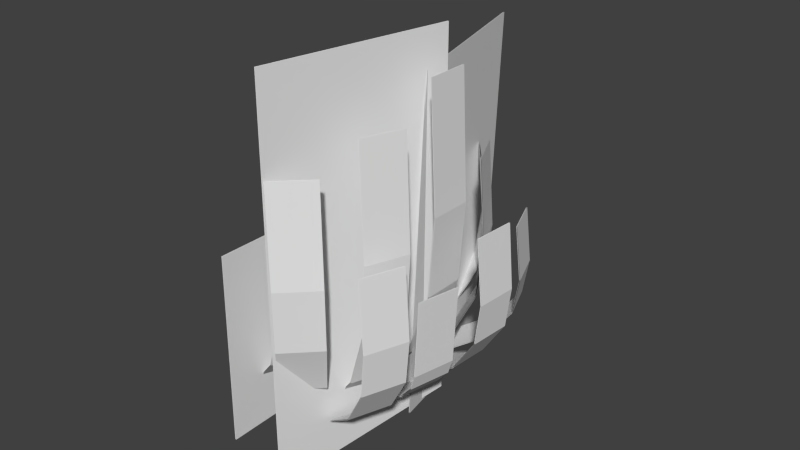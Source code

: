 # Source: stklib_redFlowerBush_a.blend  (saved by Blender 2.78.0; exported with 4.5.12 LTS)
import bpy
from mathutils import Matrix  # noqa: F401  (used for matrix-valued properties, if any)

bpy.ops.wm.read_factory_settings(use_empty=True)
scene = bpy.context.scene
scene.name = 'Scene'

# ---- collections
col_collection_1 = bpy.data.collections.new('Collection 1'); scene.collection.children.link(col_collection_1)

# ---- materials (node trees are filled in below, after node groups)
mat_material = bpy.data.materials.new('Material')
mat_material.alpha_threshold = 0.0
mat_material.use_transparent_shadow = False
mat_material.roughness = 0.5
mat_material.line_color = (0.0, 0.0, 0.0, 1.0)

# ---- material node trees

# ---- world
world_world = bpy.data.worlds.new('World'); scene.world = world_world
world_world.color = (0.05088, 0.05088, 0.05088)
world_world.use_sun_shadow = False
world_world.sun_shadow_jitter_overblur = 0.0
world_world.cycles.sampling_method = 'NONE'
world_world.cycles.sample_map_resolution = 256

# ---- meshes
me_stklib_sagebrush_a_main_mesh = bpy.data.meshes.new('stklib_sagebrush_a_main_mesh')
me_stklib_sagebrush_a_main_mesh.from_pydata([(0.5387, 0.948, 0.02055), (0.592, 0.4921, 0.02055), (0.9086, 1.0, 0.2313), (0.9619, 0.5441, 0.2313), (1.17, 1.033, 0.5732), (1.223, 0.5775, 0.5732), (1.232, 1.039, 0.9608), (1.285, 0.5826, 0.9608), (1.176, 1.025, 1.564), (1.229, 0.5694, 1.564), (0.2669, -0.7315, -0.008633), (0.004674, -1.108, -0.008633), (0.5784, -0.9378, 0.2481), (0.3161, -1.314, 0.2481), (0.7961, -1.086, 0.6646), (0.5339, -1.463, 0.6646), (0.8461, -1.123, 1.137), (0.5838, -1.5, 1.137), (0.7952, -1.096, 1.872), (0.5329, -1.473, 1.872), (0.4744, -0.1915, 0.02055), (0.2631, -0.5989, 0.02055), (0.8099, -0.3557, 0.2313), (0.5986, -0.7632, 0.2313), (0.9357, -0.4155, 0.3909), (0.7245, -0.823, 0.3909), (0.9901, -0.446, 0.5631), (0.7788, -0.8535, 0.5631), (1.045, -0.4844, 1.398), (0.8341, -0.8918, 1.398), (0.6634, 0.4177, -0.000317), (0.515, -0.01661, -0.000317), (1.02, 0.3052, 0.2433), (0.8712, -0.1291, 0.2433), (1.27, 0.2227, 0.6386), (1.121, -0.2116, 0.6386), (1.328, 0.2007, 1.087), (1.18, -0.2337, 1.087), (1.272, 0.213, 1.784), (1.123, -0.2214, 1.784), (-0.3259, 0.5601, 0.01012), (-0.3597, 0.1023, 0.01012), (0.04717, 0.5412, 0.4085), (0.01339, 0.08348, 0.4085), (0.31, 0.5247, 1.055), (0.2762, 0.06691, 1.055), (0.372, 0.518, 1.787), (0.3382, 0.06028, 1.787), (0.3143, 0.5157, 2.927), (0.2805, 0.0579, 2.927), (-0.2612, 1.024, -0.02107), (-0.2239, 0.5667, -0.02107), (0.1103, 1.063, 0.3983), (0.1476, 0.6057, 0.3983), (0.3725, 1.087, 1.079), (0.4098, 0.6299, 1.079), (0.4348, 1.09, 1.85), (0.4721, 0.633, 1.85), (0.3781, 1.079, 3.05), (0.4154, 0.6217, 3.05), (-0.4233, -0.01279, -0.004887), (-0.6138, -0.4304, -0.004887), (-0.07992, -0.1599, 0.3325), (-0.2704, -0.5775, 0.3325), (0.1609, -0.2667, 0.8797), (-0.02967, -0.6842, 0.8797), (0.2167, -0.2944, 1.5), (0.02614, -0.712, 1.5), (0.1617, -0.2766, 2.466), (-0.02883, -0.6942, 2.466), (-0.802, -0.4074, -0.07252), (-1.026, -0.8079, -0.07252), (-0.4719, -0.5823, 0.3542), (-0.6962, -0.9828, 0.3542), (-0.2408, -0.7085, 1.046), (-0.465, -1.109, 1.046), (-0.1874, -0.7407, 1.831), (-0.4117, -1.141, 1.831), (-0.2407, -0.7185, 3.052), (-0.465, -1.119, 3.052), (-0.08654, 1.148, -0.007857), (0.0995, 0.7283, -0.007857), (0.2513, 1.307, 0.2682), (0.4374, 0.8876, 0.2682), (0.491, 1.417, 0.716), (0.677, 0.997, 0.716), (0.5487, 1.44, 1.224), (0.7348, 1.02, 1.224), (0.4989, 1.411, 2.014), (0.685, 0.991, 2.014), (-0.196, -0.7906, 0.02372), (-0.5937, -1.02, 0.02372), (-0.002059, -1.11, 0.3832), (-0.3998, -1.339, 0.3832), (0.1318, -1.337, 0.9663), (-0.2659, -1.566, 0.9663), (0.1611, -1.392, 1.627), (-0.2366, -1.621, 1.627), (0.1267, -1.345, 2.656), (-0.271, -1.574, 2.656), (0.1077, -0.353, -0.04717), (-0.1579, -0.7274, -0.04717), (0.4173, -0.5621, 0.3647), (0.1517, -0.9364, 0.3647), (0.6337, -0.7122, 1.033), (0.3681, -1.087, 1.033), (0.6833, -0.7499, 1.79), (0.4177, -1.124, 1.79), (0.6327, -0.7221, 2.969), (0.367, -1.096, 2.969), (0.2026, 0.6774, -0.03743), (0.2853, 0.226, -0.03743), (0.5684, 0.7533, 0.2847), (0.6511, 0.3018, 0.2847), (0.8269, 0.8036, 0.8073), (0.9096, 0.3521, 0.8073), (0.8885, 0.8128, 1.4), (0.9713, 0.3613, 1.4), (0.8333, 0.7959, 2.322), (0.916, 0.3444, 2.322), (0.2045, 0.2362, -0.07991), (0.0848, -0.2069, -0.07991), (0.5673, 0.1471, 0.3836), (0.4476, -0.296, 0.3836), (0.8223, 0.08115, 1.135), (0.7026, -0.362, 1.135), (0.8819, 0.06292, 1.988), (0.7621, -0.3802, 1.988), (0.8247, 0.0715, 3.314), (0.705, -0.3716, 3.314), (0.4867, -0.311, -0.2994), (0.4867, 1.689, -0.5808), (0.4987, 0.01145, 3.229), (0.4987, 2.011, 3.229), (0.6054, 0.2317, -0.2807), (-0.3016, -1.551, -0.562), (0.6054, 0.2317, 3.632), (-0.3016, -1.551, 3.632), (-0.9543, -1.292, -0.4067), (-0.04522, 1.974, -0.3365), (-0.9372, -1.295, 1.665), (-0.05091, 1.951, 1.665)], [], [(0, 2, 3, 1), (3, 2, 4, 5), (5, 4, 6, 7), (7, 6, 8, 9), (10, 12, 13, 11), (13, 12, 14, 15), (15, 14, 16, 17), (17, 16, 18, 19), (20, 22, 23, 21), (23, 22, 24, 25), (25, 24, 26, 27), (27, 26, 28, 29), (30, 32, 33, 31), (33, 32, 34, 35), (35, 34, 36, 37), (37, 36, 38, 39), (40, 42, 43, 41), (43, 42, 44, 45), (45, 44, 46, 47), (47, 46, 48, 49), (50, 52, 53, 51), (53, 52, 54, 55), (55, 54, 56, 57), (57, 56, 58, 59), (60, 62, 63, 61), (63, 62, 64, 65), (65, 64, 66, 67), (67, 66, 68, 69), (70, 72, 73, 71), (73, 72, 74, 75), (75, 74, 76, 77), (77, 76, 78, 79), (80, 82, 83, 81), (83, 82, 84, 85), (85, 84, 86, 87), (87, 86, 88, 89), (90, 92, 93, 91), (93, 92, 94, 95), (95, 94, 96, 97), (97, 96, 98, 99), (100, 102, 103, 101), (103, 102, 104, 105), (105, 104, 106, 107), (107, 106, 108, 109), (110, 112, 113, 111), (113, 112, 114, 115), (115, 114, 116, 117), (117, 116, 118, 119), (120, 122, 123, 121), (123, 122, 124, 125), (125, 124, 126, 127), (127, 126, 128, 129), (130, 131, 133, 132), (134, 136, 137, 135), (138, 139, 141, 140)])
_uv = me_stklib_sagebrush_a_main_mesh.uv_layers.new(name='UVMap')
_uv.uv.foreach_set('vector', [0.9833, 5.151e-05, 0.9833, 0.1266, 0.003267, 0.1266, 0.003267, 5.131e-05, 0.003267, 0.1266, 0.9833, 0.1266, 0.9833, 0.3174, 0.003267, 0.3174, 0.003267, 0.3174, 0.9833, 0.3174, 0.9833, 0.5133, 0.003267, 0.5133, 0.003267, 0.5133, 0.9833, 0.5133, 0.9833, 0.9999, 0.003267, 0.9999, 0.9833, 5.151e-05, 0.9833, 0.1266, 0.003267, 0.1266, 0.003267, 5.131e-05, 0.003267, 0.1266, 0.9833, 0.1266, 0.9833, 0.3174, 0.003267, 0.3174, 0.003267, 0.3174, 0.9833, 0.3174, 0.9833, 0.5133, 0.003267, 0.5133, 0.003267, 0.5133, 0.9833, 0.5133, 0.9833, 0.9999, 0.003267, 0.9999, 0.9833, 5.151e-05, 0.9833, 0.1266, 0.003267, 0.1266, 0.003267, 5.131e-05, 0.003267, 0.1266, 0.9833, 0.1266, 0.9833, 0.3174, 0.003267, 0.3174, 0.003267, 0.3174, 0.9833, 0.3174, 0.9833, 0.5133, 0.003267, 0.5133, 0.003267, 0.5133, 0.9833, 0.5133, 0.9833, 0.9999, 0.003267, 0.9999, 0.9833, 5.151e-05, 0.9833, 0.1266, 0.003267, 0.1266, 0.003267, 5.131e-05, 0.003267, 0.1266, 0.9833, 0.1266, 0.9833, 0.3174, 0.003267, 0.3174, 0.003267, 0.3174, 0.9833, 0.3174, 0.9833, 0.5133, 0.003267, 0.5133, 0.003267, 0.5133, 0.9833, 0.5133, 0.9833, 0.9999, 0.003267, 0.9999, 0.9833, 5.151e-05, 0.9833, 0.1266, 0.003267, 0.1266, 0.003267, 5.131e-05, 0.003267, 0.1266, 0.9833, 0.1266, 0.9833, 0.3174, 0.003267, 0.3174, 0.003267, 0.3174, 0.9833, 0.3174, 0.9833, 0.5133, 0.003267, 0.5133, 0.003267, 0.5133, 0.9833, 0.5133, 0.9833, 0.9999, 0.003267, 0.9999, 0.9833, 5.151e-05, 0.9833, 0.1266, 0.003267, 0.1266, 0.003267, 5.131e-05, 0.003267, 0.1266, 0.9833, 0.1266, 0.9833, 0.3174, 0.003267, 0.3174, 0.003267, 0.3174, 0.9833, 0.3174, 0.9833, 0.5133, 0.003267, 0.5133, 0.003267, 0.5133, 0.9833, 0.5133, 0.9833, 0.9999, 0.003267, 0.9999, 0.9833, 5.151e-05, 0.9833, 0.1266, 0.003267, 0.1266, 0.003267, 5.131e-05, 0.003267, 0.1266, 0.9833, 0.1266, 0.9833, 0.3174, 0.003267, 0.3174, 0.003267, 0.3174, 0.9833, 0.3174, 0.9833, 0.5133, 0.003267, 0.5133, 0.003267, 0.5133, 0.9833, 0.5133, 0.9833, 0.9999, 0.003267, 0.9999, 0.9833, 5.151e-05, 0.9833, 0.1266, 0.003267, 0.1266, 0.003267, 5.131e-05, 0.003267, 0.1266, 0.9833, 0.1266, 0.9833, 0.3174, 0.003267, 0.3174, 0.003267, 0.3174, 0.9833, 0.3174, 0.9833, 0.5133, 0.003267, 0.5133, 0.003267, 0.5133, 0.9833, 0.5133, 0.9833, 0.9999, 0.003267, 0.9999, 0.9833, 5.151e-05, 0.9833, 0.1266, 0.003267, 0.1266, 0.003267, 5.131e-05, 0.003267, 0.1266, 0.9833, 0.1266, 0.9833, 0.3174, 0.003267, 0.3174, 0.003267, 0.3174, 0.9833, 0.3174, 0.9833, 0.5133, 0.003267, 0.5133, 0.003267, 0.5133, 0.9833, 0.5133, 0.9833, 0.9999, 0.003267, 0.9999, 0.9833, 5.151e-05, 0.9833, 0.1266, 0.003267, 0.1266, 0.003267, 5.131e-05, 0.003267, 0.1266, 0.9833, 0.1266, 0.9833, 0.3174, 0.003267, 0.3174, 0.003267, 0.3174, 0.9833, 0.3174, 0.9833, 0.5133, 0.003267, 0.5133, 0.003267, 0.5133, 0.9833, 0.5133, 0.9833, 0.9999, 0.003267, 0.9999, 0.9833, 5.151e-05, 0.9833, 0.1266, 0.003267, 0.1266, 0.003267, 5.131e-05, 0.003267, 0.1266, 0.9833, 0.1266, 0.9833, 0.3174, 0.003267, 0.3174, 0.003267, 0.3174, 0.9833, 0.3174, 0.9833, 0.5133, 0.003267, 0.5133, 0.003267, 0.5133, 0.9833, 0.5133, 0.9833, 0.9999, 0.003267, 0.9999, 0.9833, 5.151e-05, 0.9833, 0.1266, 0.003267, 0.1266, 0.003267, 5.131e-05, 0.003267, 0.1266, 0.9833, 0.1266, 0.9833, 0.3174, 0.003267, 0.3174, 0.003267, 0.3174, 0.9833, 0.3174, 0.9833, 0.5133, 0.003267, 0.5133, 0.003267, 0.5133, 0.9833, 0.5133, 0.9833, 0.9999, 0.003267, 0.9999, 0.9833, 5.151e-05, 0.9833, 0.1266, 0.003267, 0.1266, 0.003267, 5.131e-05, 0.003267, 0.1266, 0.9833, 0.1266, 0.9833, 0.3174, 0.003267, 0.3174, 0.003267, 0.3174, 0.9833, 0.3174, 0.9833, 0.5133, 0.003267, 0.5133, 0.003267, 0.5133, 0.9833, 0.5133, 0.9833, 0.9999, 0.003267, 0.9999, 9.996e-05, 9.999e-05, 0.9999, 0.0001001, 0.9999, 0.9999, 0.0001003, 0.9999, 9.996e-05, 9.999e-05, 0.0001003, 0.9999, 0.9999, 0.9999, 0.9999, 0.0001001, 9.996e-05, 9.999e-05, 0.9999, 0.0001001, 0.9999, 0.9999, 0.0001003, 0.9999])
_ca = me_stklib_sagebrush_a_main_mesh.color_attributes.new('Col', 'BYTE_COLOR', 'CORNER')
_ca.data.foreach_set('color', [0.0, 0.0, 0.0, 1.0, 0.0, 0.0, 0.0, 1.0, 0.0, 0.0, 0.0, 1.0, 0.0, 0.0, 0.0, 1.0, 0.0, 0.0, 0.0, 1.0, 0.0, 0.0, 0.0, 1.0, 0.807, 0.807, 0.807, 1.0, 0.159, 0.159, 0.159, 1.0, 0.159, 0.159, 0.159, 1.0, 0.807, 0.807, 0.807, 1.0, 0.1095, 0.1095, 0.1095, 1.0, 0.1095, 0.1095, 0.1095, 1.0, 0.1095, 0.1095, 0.1095, 1.0, 0.1095, 0.1095, 0.1095, 1.0, 1.0, 1.0, 1.0, 1.0, 1.0, 1.0, 1.0, 1.0, 0.0009106, 0.0009106, 0.0009106, 1.0, 0.0, 0.0, 0.0, 1.0, 0.001518, 0.001518, 0.001518, 1.0, 0.0009106, 0.0009106, 0.0009106, 1.0, 0.0003035, 0.0003035, 0.0003035, 1.0, 0.0, 0.0, 0.0, 1.0, 0.1095, 0.1095, 0.1095, 1.0, 0.1095, 0.1095, 0.1095, 1.0, 0.1095, 0.1095, 0.1095, 1.0, 0.1095, 0.1095, 0.1095, 1.0, 0.1095, 0.1095, 0.1095, 1.0, 0.1095, 0.1095, 0.1095, 1.0, 0.1095, 0.1095, 0.1095, 1.0, 0.1095, 0.1095, 0.1095, 1.0, 1.0, 1.0, 1.0, 1.0, 0.9216, 0.9216, 0.9216, 1.0, 0.0, 0.0, 0.0, 1.0, 0.0, 0.0, 0.0, 1.0, 0.0, 0.0, 0.0, 1.0, 0.0, 0.0, 0.0, 1.0, 0.0, 0.0, 0.0, 1.0, 0.0, 0.0, 0.0, 1.0, 0.0, 0.0, 0.0, 1.0, 0.0, 0.0, 0.0, 1.0, 0.0, 0.0, 0.0, 1.0, 0.0, 0.0, 0.0, 1.0, 0.03689, 0.03689, 0.03689, 1.0, 0.04231, 0.04231, 0.04231, 1.0, 0.04231, 0.04231, 0.04231, 1.0, 0.03689, 0.03689, 0.03689, 1.0, 0.8963, 0.8963, 0.8963, 1.0, 0.1119, 0.1119, 0.1119, 1.0, 0.0, 0.0, 0.0, 1.0, 0.0, 0.0, 0.0, 1.0, 0.0, 0.0, 0.0, 1.0, 0.0, 0.0, 0.0, 1.0, 0.0, 0.0, 0.0, 1.0, 0.0, 0.0, 0.0, 1.0, 0.1195, 0.1195, 0.1195, 1.0, 0.107, 0.107, 0.107, 1.0, 0.107, 0.107, 0.107, 1.0, 0.1195, 0.1195, 0.1195, 1.0, 0.1095, 0.1095, 0.1095, 1.0, 0.1095, 0.1095, 0.1095, 1.0, 0.1095, 0.1095, 0.1095, 1.0, 0.1095, 0.1095, 0.1095, 1.0, 1.0, 1.0, 1.0, 1.0, 0.9473, 0.9473, 0.9473, 1.0, 0.0, 0.0, 0.0, 1.0, 1.0, 1.0, 1.0, 1.0, 1.0, 1.0, 1.0, 1.0, 0.0, 0.0, 0.0, 1.0, 1.0, 1.0, 1.0, 1.0, 1.0, 1.0, 1.0, 1.0, 1.0, 1.0, 1.0, 1.0, 1.0, 1.0, 1.0, 1.0, 1.0, 1.0, 1.0, 1.0, 1.0, 1.0, 1.0, 1.0, 1.0, 1.0, 1.0, 1.0, 1.0, 1.0, 1.0, 1.0, 1.0, 1.0, 1.0, 1.0, 1.0, 1.0, 1.0, 1.0, 1.0, 1.0, 1.0, 1.0, 1.0, 1.0, 1.0, 1.0, 0.0, 0.0, 0.0, 1.0, 0.9301, 0.9301, 0.9301, 1.0, 0.7231, 0.7231, 0.7231, 1.0, 0.0, 0.0, 0.0, 1.0, 0.7231, 0.7231, 0.7231, 1.0, 0.9301, 0.9301, 0.9301, 1.0, 1.0, 1.0, 1.0, 1.0, 1.0, 1.0, 1.0, 1.0, 1.0, 1.0, 1.0, 1.0, 1.0, 1.0, 1.0, 1.0, 1.0, 1.0, 1.0, 1.0, 1.0, 1.0, 1.0, 1.0, 1.0, 1.0, 1.0, 1.0, 1.0, 1.0, 1.0, 1.0, 1.0, 1.0, 1.0, 1.0, 1.0, 1.0, 1.0, 1.0, 0.0, 0.0, 0.0, 1.0, 0.004025, 0.004025, 0.004025, 1.0, 0.001214, 0.001214, 0.001214, 1.0, 0.0, 0.0, 0.0, 1.0, 0.001214, 0.001214, 0.001214, 1.0, 0.004025, 0.004025, 0.004025, 1.0, 1.0, 1.0, 1.0, 1.0, 1.0, 1.0, 1.0, 1.0, 1.0, 1.0, 1.0, 1.0, 1.0, 1.0, 1.0, 1.0, 1.0, 1.0, 1.0, 1.0, 1.0, 1.0, 1.0, 1.0, 1.0, 1.0, 1.0, 1.0, 1.0, 1.0, 1.0, 1.0, 1.0, 1.0, 1.0, 1.0, 1.0, 1.0, 1.0, 1.0, 0.0, 0.0, 0.0, 1.0, 0.006995, 0.006995, 0.006995, 1.0, 0.001821, 0.001821, 0.001821, 1.0, 0.0, 0.0, 0.0, 1.0, 0.001821, 0.001821, 0.001821, 1.0, 0.006995, 0.006995, 0.006995, 1.0, 1.0, 1.0, 1.0, 1.0, 1.0, 1.0, 1.0, 1.0, 1.0, 1.0, 1.0, 1.0, 1.0, 1.0, 1.0, 1.0, 1.0, 1.0, 1.0, 1.0, 1.0, 1.0, 1.0, 1.0, 1.0, 1.0, 1.0, 1.0, 1.0, 1.0, 1.0, 1.0, 1.0, 1.0, 1.0, 1.0, 1.0, 1.0, 1.0, 1.0, 0.0, 0.0, 0.0, 1.0, 0.001214, 0.001214, 0.001214, 1.0, 0.002732, 0.002732, 0.002732, 1.0, 0.0, 0.0, 0.0, 1.0, 0.002732, 0.002732, 0.002732, 1.0, 0.001214, 0.001214, 0.001214, 1.0, 0.1144, 0.1144, 0.1144, 1.0, 0.1714, 0.1714, 0.1714, 1.0, 0.1714, 0.1714, 0.1714, 1.0, 0.1144, 0.1144, 0.1144, 1.0, 0.1195, 0.1195, 0.1195, 1.0, 0.7682, 0.7682, 0.7682, 1.0, 0.7682, 0.7682, 0.7682, 1.0, 0.1195, 0.1195, 0.1195, 1.0, 1.0, 1.0, 1.0, 1.0, 1.0, 1.0, 1.0, 1.0, 0.0, 0.0, 0.0, 1.0, 0.0, 0.0, 0.0, 1.0, 0.0, 0.0, 0.0, 1.0, 0.0, 0.0, 0.0, 1.0, 0.0003035, 0.0003035, 0.0003035, 1.0, 0.0, 0.0, 0.0, 1.0, 0.1095, 0.1095, 0.1095, 1.0, 0.1095, 0.1095, 0.1095, 1.0, 0.1095, 0.1095, 0.1095, 1.0, 0.1095, 0.1095, 0.1095, 1.0, 0.1095, 0.1095, 0.1095, 1.0, 0.1095, 0.1095, 0.1095, 1.0, 0.1095, 0.1095, 0.1095, 1.0, 0.1095, 0.1095, 0.1095, 1.0, 1.0, 1.0, 1.0, 1.0, 1.0, 1.0, 1.0, 1.0, 0.0, 0.0, 0.0, 1.0, 0.0, 0.0, 0.0, 1.0, 0.0, 0.0, 0.0, 1.0, 0.0, 0.0, 0.0, 1.0, 0.0, 0.0, 0.0, 1.0, 0.0, 0.0, 0.0, 1.0, 0.1095, 0.1095, 0.1095, 1.0, 0.1095, 0.1095, 0.1095, 1.0, 0.1095, 0.1095, 0.1095, 1.0, 0.1095, 0.1095, 0.1095, 1.0, 1.0, 1.0, 1.0, 1.0, 1.0, 1.0, 1.0, 1.0, 1.0, 1.0, 1.0, 1.0, 1.0, 1.0, 1.0, 1.0, 1.0, 1.0, 1.0, 1.0, 1.0, 1.0, 1.0, 1.0, 0.0, 0.0, 0.0, 1.0, 0.0, 0.0, 0.0, 1.0, 0.0, 0.0, 0.0, 1.0, 0.0, 0.0, 0.0, 1.0, 0.0, 0.0, 0.0, 1.0, 0.0, 0.0, 0.0, 1.0, 0.1095, 0.1095, 0.1095, 1.0, 0.1095, 0.1095, 0.1095, 1.0, 0.1095, 0.1095, 0.1095, 1.0, 0.1095, 0.1095, 0.1095, 1.0, 0.8714, 0.8714, 0.8714, 1.0, 0.9216, 0.9216, 0.9216, 1.0, 0.9216, 0.9216, 0.9216, 1.0, 1.0, 1.0, 1.0, 1.0, 1.0, 1.0, 1.0, 1.0, 1.0, 1.0, 1.0, 1.0, 0.0, 0.0, 0.0, 1.0, 0.0, 0.0, 0.0, 1.0, 0.0, 0.0, 0.0, 1.0, 0.0, 0.0, 0.0, 1.0, 0.0, 0.0, 0.0, 1.0, 0.0, 0.0, 0.0, 1.0, 0.1119, 0.1119, 0.1119, 1.0, 0.1095, 0.1095, 0.1095, 1.0, 0.1095, 0.1095, 0.1095, 1.0, 0.1119, 0.1119, 0.1119, 1.0, 0.147, 0.147, 0.147, 1.0, 0.1095, 0.1095, 0.1095, 1.0, 0.1095, 0.1095, 0.1095, 1.0, 0.147, 0.147, 0.147, 1.0, 1.0, 1.0, 1.0, 1.0, 1.0, 1.0, 1.0, 1.0, 0.0, 0.0, 0.0, 1.0, 0.0, 0.0, 0.0, 1.0, 1.0, 1.0, 1.0, 1.0, 1.0, 1.0, 1.0, 1.0, 0.0, 0.0, 0.0, 1.0, 1.0, 1.0, 1.0, 1.0, 1.0, 1.0, 1.0, 1.0, 0.0, 0.0, 0.0, 1.0, 0.0, 0.0, 0.0, 1.0, 0.0, 0.0, 0.0, 1.0, 1.0, 1.0, 1.0, 1.0, 0.1144, 0.1144, 0.1144, 1.0])
me_stklib_sagebrush_a_main_mesh.materials.append(mat_material)
me_stklib_sagebrush_a_main_mesh.use_remesh_preserve_volume = False
me_stklib_sagebrush_a_main_mesh.use_remesh_preserve_attributes = False
me_stklib_sagebrush_a_main_mesh.use_mirror_vertex_groups = False
me_stklib_sagebrush_a_main_mesh.use_paint_bone_selection = False
me_stklib_sagebrush_a_main_mesh.use_paint_mask = True
me_stklib_sagebrush_a_main_mesh.update()

# ---- objects
ob_stklib_redflowerbush_a_main = bpy.data.objects.new('stklib_redFlowerBush_a_main', me_stklib_sagebrush_a_main_mesh)

# ---- transforms, parenting, visibility, modifiers, constraints
ob_stklib_redflowerbush_a_main.location = (-0.03677, -0.05397, 0.04058)
ob_stklib_redflowerbush_a_main.rotation_euler = (0.0, 0.0, 0.2639)
ob_stklib_redflowerbush_a_main.lock_rotations_4d = False
ob_stklib_redflowerbush_a_main.empty_display_type = 'ARROWS'
ob_stklib_redflowerbush_a_main.show_transparent = True
ob_stklib_redflowerbush_a_main.lineart.crease_threshold = 0.0
_m = ob_stklib_redflowerbush_a_main.modifiers.new('Solidify', 'SOLIDIFY')
_m.use_rim = False
_m.nonmanifold_thickness_mode = 'FIXED'
_m.nonmanifold_merge_threshold = 0.0003

# ---- collection membership
col_collection_1.objects.link(ob_stklib_redflowerbush_a_main)

# ---- scene / render settings (as saved in the file)
scene.frame_start = 1; scene.frame_end = 250; scene.frame_set(1)
scene.render.engine = 'BLENDER_EEVEE_NEXT'
scene.render.image_settings.compression = 90
scene.render.resolution_percentage = 50
scene.render.dither_intensity = 0.0
scene.cycles.use_denoising = False
scene.cycles.samples = 10
scene.cycles.sampling_pattern = 'TABULATED_SOBOL'
scene.cycles.light_sampling_threshold = 0.0
scene.cycles.use_adaptive_sampling = False
scene.cycles.use_light_tree = False
scene.cycles.blur_glossy = 0.0
scene.cycles.volume_bounces = 1
scene.cycles.pixel_filter_type = 'GAUSSIAN'
scene.cycles.sample_clamp_indirect = 0.0
scene.view_settings.view_transform = 'Standard'
bpy.context.view_layer.update()

# ---- added for rendering (the .blend has no active camera and no usable light): camera, sun
cam_auto = bpy.data.cameras.new('AutoCamera')
cam_auto.lens = 50.0
cam_auto.sensor_width = 36.0
cam_auto.clip_end = 1000.0
ob_auto_camera = bpy.data.objects.new('AutoCamera', cam_auto)
scene.collection.objects.link(ob_auto_camera)
ob_auto_camera.location = (6.27167, -7.28719, 6.53966)
ob_auto_camera.rotation_euler = (1.09748, -7.21219e-08, 0.694738)
scene.camera = ob_auto_camera
light_auto_sun = bpy.data.lights.new('AutoSun', 'SUN')
light_auto_sun.energy = 3.0
light_auto_sun.angle = 0.0523599
ob_auto_sun = bpy.data.objects.new('AutoSun', light_auto_sun)
scene.collection.objects.link(ob_auto_sun)
ob_auto_sun.rotation_euler = (0.872665, 0.174533, 0.523599)
bpy.context.view_layer.update()
